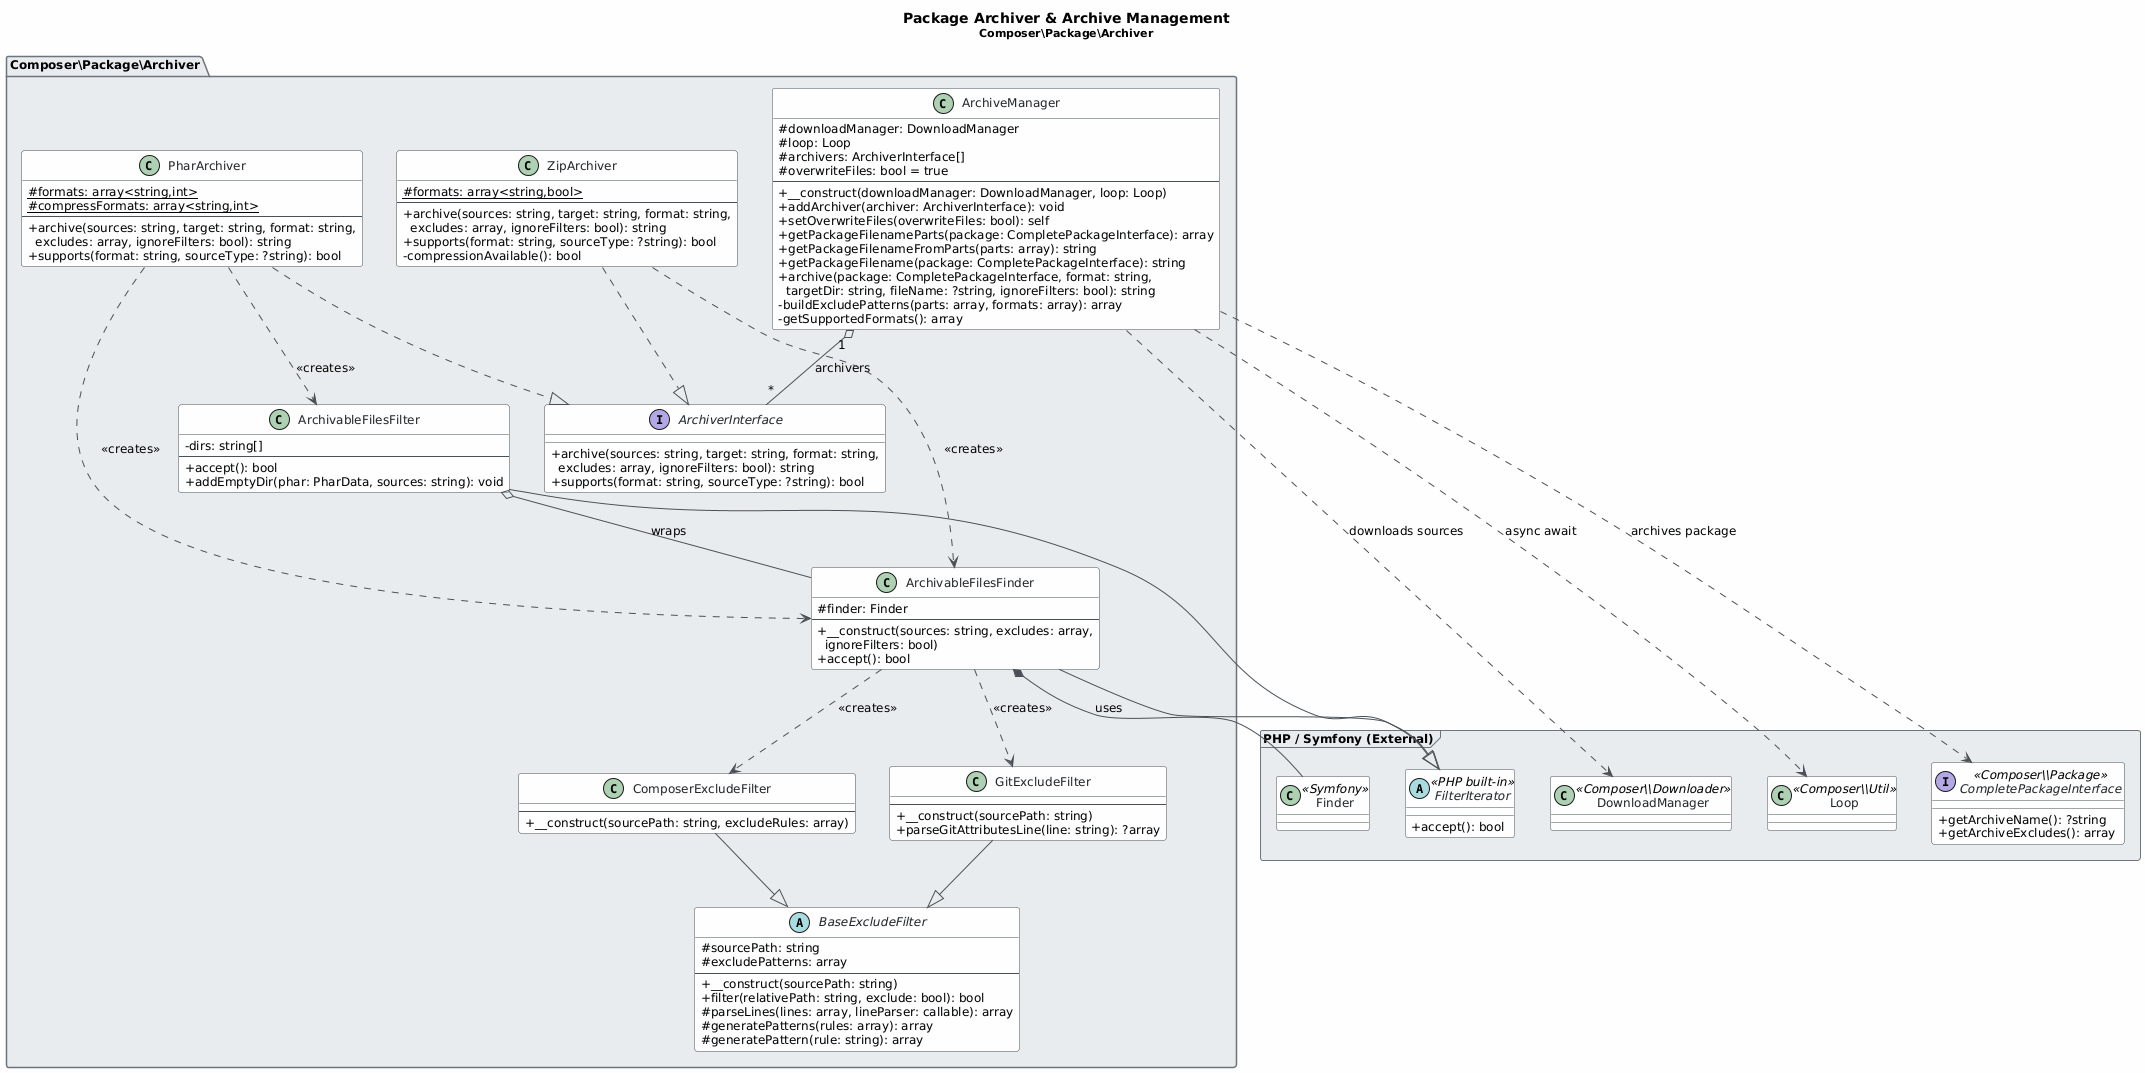

The diagram above was rendered by PlantUML. Its source (embedded in the PNG):
@startuml
skinparam classAttributeIconSize 0
skinparam shadowing false
skinparam defaultFontName "Segoe UI"
skinparam defaultFontSize 12
skinparam backgroundColor #FEFEFE
skinparam class {
    BackgroundColor #F8F9FA
    BorderColor #495057
    ArrowColor #495057
    FontColor #212529
}
skinparam package {
    BackgroundColor #E9ECEF
    BorderColor #6C757D
}

title Package Archiver & Archive Management\n<size:11>Composer\\Package\\Archiver</size>

' ─────────────────────────────────────────────
' External / PHP built-ins (lightweight stubs)
' ─────────────────────────────────────────────
package "PHP / Symfony (External)" <<Frame>> {
    abstract class FilterIterator <<PHP built-in>> {
        +accept(): bool
    }

    class Finder <<Symfony>> {
    }

    class DownloadManager <<Composer\\Downloader>> {
    }

    class Loop <<Composer\\Util>> {
    }

    interface CompletePackageInterface <<Composer\\Package>> {
        +getArchiveName(): ?string
        +getArchiveExcludes(): array
    }
}

' ─────────────────────────────────────────────
' Composer Package Archiver namespace
' ─────────────────────────────────────────────
package "Composer\\Package\\Archiver" {

    ' ── Interface ──────────────────────────────
    interface ArchiverInterface {
        +archive(sources: string, target: string, format: string,\n  excludes: array, ignoreFilters: bool): string
        +supports(format: string, sourceType: ?string): bool
    }

    ' ── Archive Manager ────────────────────────
    class ArchiveManager {
        #downloadManager: DownloadManager
        #loop: Loop
        #archivers: ArchiverInterface[]
        #overwriteFiles: bool = true
        --
        +__construct(downloadManager: DownloadManager, loop: Loop)
        +addArchiver(archiver: ArchiverInterface): void
        +setOverwriteFiles(overwriteFiles: bool): self
        +getPackageFilenameParts(package: CompletePackageInterface): array
        +getPackageFilenameFromParts(parts: array): string
        +getPackageFilename(package: CompletePackageInterface): string
        +archive(package: CompletePackageInterface, format: string,\n  targetDir: string, fileName: ?string, ignoreFilters: bool): string
        -buildExcludePatterns(parts: array, formats: array): array
        -getSupportedFormats(): array
    }

    ' ── Archiver Implementations ───────────────
    class PharArchiver {
        #{static} formats: array<string,int>
        #{static} compressFormats: array<string,int>
        --
        +archive(sources: string, target: string, format: string,\n  excludes: array, ignoreFilters: bool): string
        +supports(format: string, sourceType: ?string): bool
    }

    class ZipArchiver {
        #{static} formats: array<string,bool>
        --
        +archive(sources: string, target: string, format: string,\n  excludes: array, ignoreFilters: bool): string
        +supports(format: string, sourceType: ?string): bool
        -compressionAvailable(): bool
    }

    ' ── File Finders / Filters ─────────────────
    class ArchivableFilesFinder {
        #finder: Finder
        --
        +__construct(sources: string, excludes: array,\n  ignoreFilters: bool)
        +accept(): bool
    }

    class ArchivableFilesFilter {
        -dirs: string[]
        --
        +accept(): bool
        +addEmptyDir(phar: PharData, sources: string): void
    }

    ' ── Exclude Filters ────────────────────────
    abstract class BaseExcludeFilter {
        #sourcePath: string
        #excludePatterns: array
        --
        +__construct(sourcePath: string)
        +filter(relativePath: string, exclude: bool): bool
        #parseLines(lines: array, lineParser: callable): array
        #generatePatterns(rules: array): array
        #generatePattern(rule: string): array
    }

    class ComposerExcludeFilter {
        --
        +__construct(sourcePath: string, excludeRules: array)
    }

    class GitExcludeFilter {
        --
        +__construct(sourcePath: string)
        +parseGitAttributesLine(line: string): ?array
    }

}

' ─────────────────────────────────────────────
' Relationships
' ─────────────────────────────────────────────

' Implementations
PharArchiver    ..|> ArchiverInterface
ZipArchiver     ..|> ArchiverInterface

' Inheritance within namespace
ArchivableFilesFinder   --|> FilterIterator
ArchivableFilesFilter   --|> FilterIterator
ComposerExcludeFilter   --|> BaseExcludeFilter
GitExcludeFilter        --|> BaseExcludeFilter

' ArchiveManager composition & dependencies
ArchiveManager "1" o-- "*" ArchiverInterface          : archivers
ArchiveManager          ..>  DownloadManager           : downloads sources
ArchiveManager          ..>  Loop                      : async await
ArchiveManager          ..>  CompletePackageInterface  : archives package

' PharArchiver creates finders/filters
PharArchiver    ..>  ArchivableFilesFinder  : <<creates>>
PharArchiver    ..>  ArchivableFilesFilter  : <<creates>>

' ZipArchiver creates finder
ZipArchiver     ..>  ArchivableFilesFinder  : <<creates>>

' ArchivableFilesFilter wraps ArchivableFilesFinder
ArchivableFilesFilter   o--  ArchivableFilesFinder    : wraps

' ArchivableFilesFinder creates exclude filters
ArchivableFilesFinder   ..>  GitExcludeFilter          : <<creates>>
ArchivableFilesFinder   ..>  ComposerExcludeFilter     : <<creates>>
ArchivableFilesFinder   *--  Finder                    : uses
@enduml